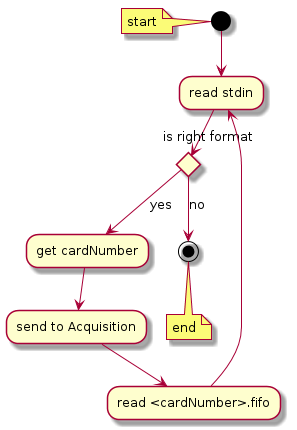

The diagram above was rendered by PlantUML. Its source (embedded in the PNG):
@startuml
	note left : start
	(*) -d-> "read stdin"
	if "is right format" then
		-d-> [yes] "get cardNumber"
		-d-> "send to Acquisition"
		-d-> "read <cardNumber>.fifo"
		-d-> "read stdin"
	else
		-d-> [no] (*)
		note bottom
			end
		end note
	endif
@enduml